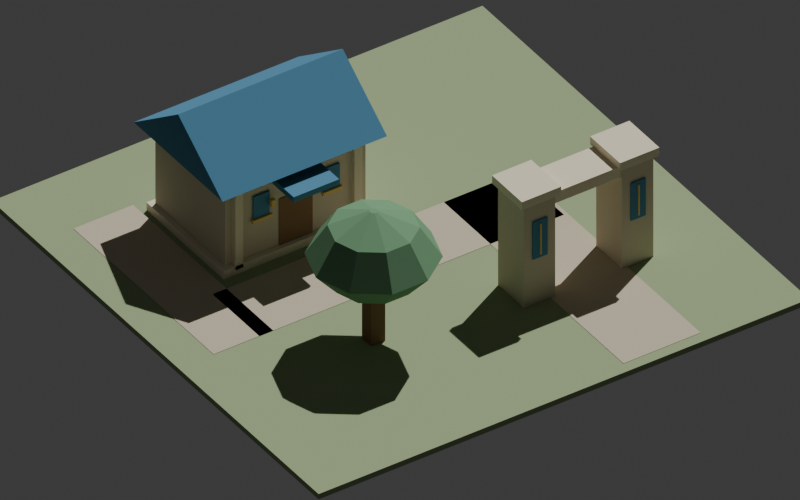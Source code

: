 # Source: golden-proof.blend  (saved by Blender 4.3.34; exported with 4.5.12 LTS)
import bpy
from mathutils import Matrix  # noqa: F401  (used for matrix-valued properties, if any)

bpy.ops.wm.read_factory_settings(use_empty=True)
scene = bpy.context.scene
scene.name = 'Scene'

# ---- collections
col_collection = bpy.data.collections.new('Collection'); scene.collection.children.link(col_collection)
col_terrain = bpy.data.collections.new('terrain'); scene.collection.children.link(col_terrain)
col_west_gate = bpy.data.collections.new('west-gate'); scene.collection.children.link(col_west_gate)
col_civic_proof = bpy.data.collections.new('civic-proof'); scene.collection.children.link(col_civic_proof)
col_garden_tree = bpy.data.collections.new('garden-tree'); scene.collection.children.link(col_garden_tree)

# ---- materials (node trees are filled in below, after node groups)
mat_grass = bpy.data.materials.new('grass')
mat_grass.diffuse_color = (0.34, 0.43, 0.24, 1.0)
mat_paving = bpy.data.materials.new('paving')
mat_paving.diffuse_color = (0.6, 0.53, 0.4, 1.0)
mat_stone = bpy.data.materials.new('stone')
mat_stone.diffuse_color = (0.66, 0.59, 0.45, 1.0)
mat_stonelight = bpy.data.materials.new('stoneLight')
mat_stonelight.diffuse_color = (0.85, 0.77, 0.58, 1.0)
mat_blue = bpy.data.materials.new('blue')
mat_blue.diffuse_color = (0.1, 0.27, 0.42, 1.0)
mat_gold = bpy.data.materials.new('gold')
mat_gold.diffuse_color = (0.83, 0.6, 0.22, 1.0)
mat_wood = bpy.data.materials.new('wood')
mat_wood.diffuse_color = (0.29, 0.18, 0.1, 1.0)
mat_leaf = bpy.data.materials.new('leaf')
mat_leaf.diffuse_color = (0.19, 0.38, 0.21, 1.0)

# ---- material node trees

# ---- world
world_world = bpy.data.worlds.new('World'); scene.world = world_world
world_world.use_nodes = True; world_world.node_tree.nodes.clear()
_N = world_world.node_tree.nodes; _L = world_world.node_tree.links
n0 = _N.new('ShaderNodeOutputWorld'); n0.name = 'World Output'; n0.location = (300, 300)
n1 = _N.new('ShaderNodeBackground'); n1.name = 'Background'; n1.location = (10, 300)
n1.inputs[0].default_value = (0.05088, 0.05088, 0.05088, 1.0)
_L.new(n1.outputs[0], n0.inputs[0])
n0.is_active_output = True
world_world.color = (0.05088, 0.05088, 0.05088)
world_world.sun_shadow_jitter_overblur = 0.0

# ---- cameras
cam_camera_001 = bpy.data.cameras.new('Camera.001')
cam_camera_001.type = 'ORTHO'
cam_camera_001.ortho_scale = 19.0

# ---- lights
light_sun = bpy.data.lights.new('Sun', 'SUN')
light_sun.energy = 3.0

# ---- meshes
me_ground = bpy.data.meshes.new('ground')
me_ground.from_pydata([(0.0, 0.0, -0.16), (14.0, 0.0, -0.16), (0.0, 14.0, -0.16), (14.0, 14.0, -0.16), (0.0, 0.0, 0.0), (14.0, 0.0, 0.0), (0.0, 14.0, 0.0), (14.0, 14.0, 0.0)], [], [(0, 2, 3, 1), (4, 5, 7, 6), (0, 1, 5, 4), (2, 6, 7, 3), (0, 4, 6, 2), (1, 3, 7, 5)])
me_ground.materials.append(mat_grass)
me_ground.update()
me_arrival_avenue = bpy.data.meshes.new('arrival-avenue')
me_arrival_avenue.from_pydata([(2.9, 13.7, 0.01), (5.1, 13.7, 0.01), (5.1, 6.0, 0.01), (2.9, 6.0, 0.01)], [], [(0, 1, 2, 3)])
me_arrival_avenue.materials.append(mat_paving)
me_arrival_avenue.update()
me_forecourt = bpy.data.meshes.new('forecourt')
me_forecourt.from_pydata([(3.0, 6.0, 0.01), (11.7, 6.0, 0.01), (11.7, 8.0, 0.01), (3.0, 8.0, 0.01)], [], [(0, 1, 2, 3)])
me_forecourt.materials.append(mat_paving)
me_forecourt.update()
me_rear_service = bpy.data.meshes.new('rear-service')
me_rear_service.from_pydata([(11.3, 2.0, 0.01), (13.0, 2.0, 0.01), (13.0, 8.0, 0.01), (11.3, 8.0, 0.01)], [], [(0, 1, 2, 3)])
me_rear_service.materials.append(mat_paving)
me_rear_service.update()
me_west_pillar = bpy.data.meshes.new('west-pillar')
me_west_pillar.from_pydata([(2.15, 9.45, 0.0), (3.05, 9.45, 0.0), (2.15, 10.55, 0.0), (3.05, 10.55, 0.0), (2.15, 9.45, 3.0), (3.05, 9.45, 3.0), (2.15, 10.55, 3.0), (3.05, 10.55, 3.0)], [], [(0, 2, 3, 1), (4, 5, 7, 6), (0, 1, 5, 4), (2, 6, 7, 3), (0, 4, 6, 2), (1, 3, 7, 5)])
me_west_pillar.materials.append(mat_stone)
me_west_pillar.update()
me_west_cap = bpy.data.meshes.new('west-cap')
me_west_cap.from_pydata([(2.04, 9.36, 3.0), (3.16, 9.36, 3.0), (2.04, 10.64, 3.0), (3.16, 10.64, 3.0), (2.04, 9.36, 3.24), (3.16, 9.36, 3.24), (2.04, 10.64, 3.24), (3.16, 10.64, 3.24)], [], [(0, 2, 3, 1), (4, 5, 7, 6), (0, 1, 5, 4), (2, 6, 7, 3), (0, 4, 6, 2), (1, 3, 7, 5)])
me_west_cap.materials.append(mat_stonelight)
me_west_cap.update()
me_west_banner = bpy.data.meshes.new('west-banner')
me_west_banner.from_pydata([(2.39, 10.55, 1.35), (2.81, 10.55, 1.35), (2.39, 10.59, 1.35), (2.81, 10.59, 1.35), (2.39, 10.55, 2.45), (2.81, 10.55, 2.45), (2.39, 10.59, 2.45), (2.81, 10.59, 2.45)], [], [(0, 2, 3, 1), (4, 5, 7, 6), (0, 1, 5, 4), (2, 6, 7, 3), (0, 4, 6, 2), (1, 3, 7, 5)])
me_west_banner.materials.append(mat_blue)
me_west_banner.update()
me_west_gold = bpy.data.meshes.new('west-gold')
me_west_gold.from_pydata([(2.58, 10.58, 1.45), (2.62, 10.58, 1.45), (2.58, 10.62, 1.45), (2.62, 10.62, 1.45), (2.58, 10.58, 2.35), (2.62, 10.58, 2.35), (2.58, 10.62, 2.35), (2.62, 10.62, 2.35)], [], [(0, 2, 3, 1), (4, 5, 7, 6), (0, 1, 5, 4), (2, 6, 7, 3), (0, 4, 6, 2), (1, 3, 7, 5)])
me_west_gold.materials.append(mat_gold)
me_west_gold.update()
me_east_pillar = bpy.data.meshes.new('east-pillar')
me_east_pillar.from_pydata([(4.95, 9.45, 0.0), (5.85, 9.45, 0.0), (4.95, 10.55, 0.0), (5.85, 10.55, 0.0), (4.95, 9.45, 3.0), (5.85, 9.45, 3.0), (4.95, 10.55, 3.0), (5.85, 10.55, 3.0)], [], [(0, 2, 3, 1), (4, 5, 7, 6), (0, 1, 5, 4), (2, 6, 7, 3), (0, 4, 6, 2), (1, 3, 7, 5)])
me_east_pillar.materials.append(mat_stone)
me_east_pillar.update()
me_east_cap = bpy.data.meshes.new('east-cap')
me_east_cap.from_pydata([(4.84, 9.36, 3.0), (5.96, 9.36, 3.0), (4.84, 10.64, 3.0), (5.96, 10.64, 3.0), (4.84, 9.36, 3.24), (5.96, 9.36, 3.24), (4.84, 10.64, 3.24), (5.96, 10.64, 3.24)], [], [(0, 2, 3, 1), (4, 5, 7, 6), (0, 1, 5, 4), (2, 6, 7, 3), (0, 4, 6, 2), (1, 3, 7, 5)])
me_east_cap.materials.append(mat_stonelight)
me_east_cap.update()
me_east_banner = bpy.data.meshes.new('east-banner')
me_east_banner.from_pydata([(5.19, 10.55, 1.35), (5.61, 10.55, 1.35), (5.19, 10.59, 1.35), (5.61, 10.59, 1.35), (5.19, 10.55, 2.45), (5.61, 10.55, 2.45), (5.19, 10.59, 2.45), (5.61, 10.59, 2.45)], [], [(0, 2, 3, 1), (4, 5, 7, 6), (0, 1, 5, 4), (2, 6, 7, 3), (0, 4, 6, 2), (1, 3, 7, 5)])
me_east_banner.materials.append(mat_blue)
me_east_banner.update()
me_east_gold = bpy.data.meshes.new('east-gold')
me_east_gold.from_pydata([(5.38, 10.58, 1.45), (5.42, 10.58, 1.45), (5.38, 10.62, 1.45), (5.42, 10.62, 1.45), (5.38, 10.58, 2.35), (5.42, 10.58, 2.35), (5.38, 10.62, 2.35), (5.42, 10.62, 2.35)], [], [(0, 2, 3, 1), (4, 5, 7, 6), (0, 1, 5, 4), (2, 6, 7, 3), (0, 4, 6, 2), (1, 3, 7, 5)])
me_east_gold.materials.append(mat_gold)
me_east_gold.update()
me_open_span = bpy.data.meshes.new('open-span')
me_open_span.from_pydata([(3.025, 9.49, 2.7), (4.975, 9.49, 2.7), (3.025, 10.51, 2.7), (4.975, 10.51, 2.7), (3.025, 9.49, 3.02), (4.975, 9.49, 3.02), (3.025, 10.51, 3.02), (4.975, 10.51, 3.02)], [], [(0, 2, 3, 1), (4, 5, 7, 6), (0, 1, 5, 4), (2, 6, 7, 3), (0, 4, 6, 2), (1, 3, 7, 5)])
me_open_span.materials.append(mat_stonelight)
me_open_span.update()
me_foundation = bpy.data.meshes.new('foundation')
me_foundation.from_pydata([(6.85, 2.35, 0.0), (11.15, 2.35, 0.0), (6.85, 5.65, 0.0), (11.15, 5.65, 0.0), (6.85, 2.35, 0.24), (11.15, 2.35, 0.24), (6.85, 5.65, 0.24), (11.15, 5.65, 0.24)], [], [(0, 2, 3, 1), (4, 5, 7, 6), (0, 1, 5, 4), (2, 6, 7, 3), (0, 4, 6, 2), (1, 3, 7, 5)])
me_foundation.materials.append(mat_stonelight)
me_foundation.update()
me_hall_body = bpy.data.meshes.new('hall-body')
me_hall_body.from_pydata([(7.0, 2.5, 0.12), (11.0, 2.5, 0.12), (7.0, 5.5, 0.12), (11.0, 5.5, 0.12), (7.0, 2.5, 2.52), (11.0, 2.5, 2.52), (7.0, 5.5, 2.52), (11.0, 5.5, 2.52)], [], [(0, 2, 3, 1), (4, 5, 7, 6), (0, 1, 5, 4), (2, 6, 7, 3), (0, 4, 6, 2), (1, 3, 7, 5)])
me_hall_body.materials.append(mat_stone)
me_hall_body.update()
me_pilaster_7_3 = bpy.data.meshes.new('pilaster-7.3')
me_pilaster_7_3.from_pydata([(7.185, 5.43, 0.13), (7.415, 5.43, 0.13), (7.185, 5.65, 0.13), (7.415, 5.65, 0.13), (7.185, 5.43, 2.63), (7.415, 5.43, 2.63), (7.185, 5.65, 2.63), (7.415, 5.65, 2.63)], [], [(0, 2, 3, 1), (4, 5, 7, 6), (0, 1, 5, 4), (2, 6, 7, 3), (0, 4, 6, 2), (1, 3, 7, 5)])
me_pilaster_7_3.materials.append(mat_stonelight)
me_pilaster_7_3.update()
me_pilaster_10_7 = bpy.data.meshes.new('pilaster-10.7')
me_pilaster_10_7.from_pydata([(10.59, 5.43, 0.13), (10.81, 5.43, 0.13), (10.59, 5.65, 0.13), (10.81, 5.65, 0.13), (10.59, 5.43, 2.63), (10.81, 5.43, 2.63), (10.59, 5.65, 2.63), (10.81, 5.65, 2.63)], [], [(0, 2, 3, 1), (4, 5, 7, 6), (0, 1, 5, 4), (2, 6, 7, 3), (0, 4, 6, 2), (1, 3, 7, 5)])
me_pilaster_10_7.materials.append(mat_stonelight)
me_pilaster_10_7.update()
me_door = bpy.data.meshes.new('door')
me_door.from_pydata([(8.525, 5.495, 0.11), (9.475, 5.495, 0.11), (8.525, 5.525, 0.11), (9.475, 5.525, 0.11), (8.525, 5.495, 1.61), (9.475, 5.495, 1.61), (8.525, 5.525, 1.61), (9.475, 5.525, 1.61)], [], [(0, 2, 3, 1), (4, 5, 7, 6), (0, 1, 5, 4), (2, 6, 7, 3), (0, 4, 6, 2), (1, 3, 7, 5)])
me_door.materials.append(mat_wood)
me_door.update()
me_window_8 = bpy.data.meshes.new('window-8')
me_window_8.from_pydata([(7.77, 5.505, 1.29), (8.23, 5.505, 1.29), (7.77, 5.555, 1.29), (8.23, 5.555, 1.29), (7.77, 5.505, 1.99), (8.23, 5.505, 1.99), (7.77, 5.555, 1.99), (8.23, 5.555, 1.99)], [], [(0, 2, 3, 1), (4, 5, 7, 6), (0, 1, 5, 4), (2, 6, 7, 3), (0, 4, 6, 2), (1, 3, 7, 5)])
me_window_8.materials.append(mat_blue)
me_window_8.update()
me_window_trim_8 = bpy.data.meshes.new('window-trim-8')
me_window_trim_8.from_pydata([(7.72, 5.53, 1.245), (8.28, 5.53, 1.245), (7.72, 5.61, 1.245), (8.28, 5.61, 1.245), (7.72, 5.53, 1.335), (8.28, 5.53, 1.335), (7.72, 5.61, 1.335), (8.28, 5.61, 1.335)], [], [(0, 2, 3, 1), (4, 5, 7, 6), (0, 1, 5, 4), (2, 6, 7, 3), (0, 4, 6, 2), (1, 3, 7, 5)])
me_window_trim_8.materials.append(mat_gold)
me_window_trim_8.update()
me_window_10 = bpy.data.meshes.new('window-10')
me_window_10.from_pydata([(9.77, 5.505, 1.29), (10.23, 5.505, 1.29), (9.77, 5.555, 1.29), (10.23, 5.555, 1.29), (9.77, 5.505, 1.99), (10.23, 5.505, 1.99), (9.77, 5.555, 1.99), (10.23, 5.555, 1.99)], [], [(0, 2, 3, 1), (4, 5, 7, 6), (0, 1, 5, 4), (2, 6, 7, 3), (0, 4, 6, 2), (1, 3, 7, 5)])
me_window_10.materials.append(mat_blue)
me_window_10.update()
me_window_trim_10 = bpy.data.meshes.new('window-trim-10')
me_window_trim_10.from_pydata([(9.72, 5.53, 1.245), (10.28, 5.53, 1.245), (9.72, 5.61, 1.245), (10.28, 5.61, 1.245), (9.72, 5.53, 1.335), (10.28, 5.53, 1.335), (9.72, 5.61, 1.335), (10.28, 5.61, 1.335)], [], [(0, 2, 3, 1), (4, 5, 7, 6), (0, 1, 5, 4), (2, 6, 7, 3), (0, 4, 6, 2), (1, 3, 7, 5)])
me_window_trim_10.materials.append(mat_gold)
me_window_trim_10.update()
me_hall_roof = bpy.data.meshes.new('hall-roof')
me_hall_roof.from_pydata([(6.65, 2.1, 2.54), (11.35, 2.1, 2.54), (6.65, 5.9, 2.54), (11.35, 5.9, 2.54), (6.65, 4.0, 3.95), (11.35, 4.0, 3.95)], [], [(0, 1, 5, 4), (2, 4, 5, 3), (0, 4, 2), (1, 3, 5)])
me_hall_roof.materials.append(mat_blue)
me_hall_roof.update()
me_entrance_awning = bpy.data.meshes.new('entrance-awning')
me_entrance_awning.from_pydata([(8.35, 5.4, 2.12), (9.65, 5.4, 2.12), (8.35, 6.4, 2.12), (9.65, 6.4, 2.12), (8.35, 5.4, 2.28), (9.65, 5.4, 2.28), (8.35, 6.4, 2.28), (9.65, 6.4, 2.28)], [], [(0, 2, 3, 1), (4, 5, 7, 6), (0, 1, 5, 4), (2, 6, 7, 3), (0, 4, 6, 2), (1, 3, 7, 5)])
me_entrance_awning.materials.append(mat_blue)
me_entrance_awning.update()
me_lamp_source = bpy.data.meshes.new('lamp-source')
me_lamp_source.from_pydata([(9.69, 5.6, 1.6), (9.81, 5.6, 1.6), (9.69, 5.7, 1.6), (9.81, 5.7, 1.6), (9.69, 5.6, 1.8), (9.81, 5.6, 1.8), (9.69, 5.7, 1.8), (9.81, 5.7, 1.8)], [], [(0, 2, 3, 1), (4, 5, 7, 6), (0, 1, 5, 4), (2, 6, 7, 3), (0, 4, 6, 2), (1, 3, 7, 5)])
me_lamp_source.materials.append(mat_gold)
me_lamp_source.update()
me_trunk = bpy.data.meshes.new('trunk')
me_trunk.from_pydata([(9.3, 9.4, 0.0), (9.7, 9.4, 0.0), (9.3, 9.8, 0.0), (9.7, 9.8, 0.0), (9.3, 9.4, 2.0), (9.7, 9.4, 2.0), (9.3, 9.8, 2.0), (9.7, 9.8, 2.0)], [], [(0, 2, 3, 1), (4, 5, 7, 6), (0, 1, 5, 4), (2, 6, 7, 3), (0, 4, 6, 2), (1, 3, 7, 5)])
me_trunk.materials.append(mat_wood)
me_trunk.update()
me_canopy = bpy.data.meshes.new('canopy')
me_canopy.from_pydata([(10.55, 9.6, 1.8), (10.35, 10.22, 1.8), (9.824, 10.6, 1.8), (9.176, 10.6, 1.8), (8.651, 10.22, 1.8), (8.45, 9.6, 1.8), (8.651, 8.983, 1.8), (9.176, 8.601, 1.8), (9.824, 8.601, 1.8), (10.35, 8.983, 1.8), (11.15, 9.6, 2.5), (10.83, 10.57, 2.5), (10.01, 11.17, 2.5), (8.99, 11.17, 2.5), (8.165, 10.57, 2.5), (7.85, 9.6, 2.5), (8.165, 8.63, 2.5), (8.99, 8.031, 2.5), (10.01, 8.031, 2.5), (10.83, 8.63, 2.5), (10.6, 9.6, 3.35), (10.39, 10.25, 3.35), (9.84, 10.65, 3.35), (9.16, 10.65, 3.35), (8.61, 10.25, 3.35), (8.4, 9.6, 3.35), (8.61, 8.953, 3.35), (9.16, 8.554, 3.35), (9.84, 8.554, 3.35), (10.39, 8.953, 3.35), (9.6, 9.6, 3.8), (9.581, 9.659, 3.8), (9.531, 9.695, 3.8), (9.469, 9.695, 3.8), (9.419, 9.659, 3.8), (9.4, 9.6, 3.8), (9.419, 9.541, 3.8), (9.469, 9.505, 3.8), (9.531, 9.505, 3.8), (9.581, 9.541, 3.8)], [], [(0, 1, 11, 10), (1, 2, 12, 11), (2, 3, 13, 12), (3, 4, 14, 13), (4, 5, 15, 14), (5, 6, 16, 15), (6, 7, 17, 16), (7, 8, 18, 17), (8, 9, 19, 18), (9, 0, 10, 19), (10, 11, 21, 20), (11, 12, 22, 21), (12, 13, 23, 22), (13, 14, 24, 23), (14, 15, 25, 24), (15, 16, 26, 25), (16, 17, 27, 26), (17, 18, 28, 27), (18, 19, 29, 28), (19, 10, 20, 29), (20, 21, 31, 30), (21, 22, 32, 31), (22, 23, 33, 32), (23, 24, 34, 33), (24, 25, 35, 34), (25, 26, 36, 35), (26, 27, 37, 36), (27, 28, 38, 37), (28, 29, 39, 38), (29, 20, 30, 39), (9, 8, 7, 6, 5, 4, 3, 2, 1, 0), (30, 31, 32, 33, 34, 35, 36, 37, 38, 39)])
me_canopy.materials.append(mat_leaf)
me_canopy.update()

# ---- objects
ob_gameplaycamera = bpy.data.objects.new('GameplayCamera', cam_camera_001)
ob_sun = bpy.data.objects.new('Sun', light_sun)
ob_ground = bpy.data.objects.new('ground', me_ground)
ob_arrival_avenue = bpy.data.objects.new('arrival-avenue', me_arrival_avenue)
ob_forecourt = bpy.data.objects.new('forecourt', me_forecourt)
ob_rear_service = bpy.data.objects.new('rear-service', me_rear_service)
ob_west_pillar = bpy.data.objects.new('west-pillar', me_west_pillar)
ob_west_cap = bpy.data.objects.new('west-cap', me_west_cap)
ob_west_banner = bpy.data.objects.new('west-banner', me_west_banner)
ob_west_gold = bpy.data.objects.new('west-gold', me_west_gold)
ob_east_pillar = bpy.data.objects.new('east-pillar', me_east_pillar)
ob_east_cap = bpy.data.objects.new('east-cap', me_east_cap)
ob_east_banner = bpy.data.objects.new('east-banner', me_east_banner)
ob_east_gold = bpy.data.objects.new('east-gold', me_east_gold)
ob_open_span = bpy.data.objects.new('open-span', me_open_span)
ob_gate_passage = bpy.data.objects.new('gate-passage', None)
ob_gate_approach = bpy.data.objects.new('gate-approach', None)
ob_foundation = bpy.data.objects.new('foundation', me_foundation)
ob_hall_body = bpy.data.objects.new('hall-body', me_hall_body)
ob_pilaster_7_3 = bpy.data.objects.new('pilaster-7.3', me_pilaster_7_3)
ob_pilaster_10_7 = bpy.data.objects.new('pilaster-10.7', me_pilaster_10_7)
ob_door = bpy.data.objects.new('door', me_door)
ob_window_8 = bpy.data.objects.new('window-8', me_window_8)
ob_window_trim_8 = bpy.data.objects.new('window-trim-8', me_window_trim_8)
ob_window_10 = bpy.data.objects.new('window-10', me_window_10)
ob_window_trim_10 = bpy.data.objects.new('window-trim-10', me_window_trim_10)
ob_hall_roof = bpy.data.objects.new('hall-roof', me_hall_roof)
ob_entrance_awning = bpy.data.objects.new('entrance-awning', me_entrance_awning)
ob_hall_entrance = bpy.data.objects.new('hall-entrance', None)
ob_hall_approach = bpy.data.objects.new('hall-approach', None)
ob_entry_lamp = bpy.data.objects.new('entry-lamp', None)
ob_lamp_source = bpy.data.objects.new('lamp-source', me_lamp_source)
ob_trunk = bpy.data.objects.new('trunk', me_trunk)
ob_canopy = bpy.data.objects.new('canopy', me_canopy)

# ---- transforms, parenting, visibility, modifiers, constraints
ob_gameplaycamera.location = (20.35, 27.02, 17.92)
ob_gameplaycamera.rotation_euler = (0.9306, -2.597e-08, 2.554)
ob_sun.location = (4.0, 1.0, 15.0)
ob_sun.rotation_euler = (0.5, -0.3, -0.6)
ob_ground.location = (0.0, 0.0, 0.0)
ob_arrival_avenue.location = (0.0, 0.0, 0.0)
ob_forecourt.location = (0.0, 0.0, 0.0)
ob_rear_service.location = (0.0, 0.0, 0.0)
ob_west_pillar.location = (0.0, 0.0, 0.0)
ob_west_cap.location = (0.0, 0.0, 0.0)
ob_west_banner.location = (0.0, 0.0, 0.0)
ob_west_gold.location = (0.0, 0.0, 0.0)
ob_east_pillar.location = (0.0, 0.0, 0.0)
ob_east_cap.location = (0.0, 0.0, 0.0)
ob_east_banner.location = (0.0, 0.0, 0.0)
ob_east_gold.location = (0.0, 0.0, 0.0)
ob_open_span.location = (0.0, 0.0, 0.0)
ob_gate_passage.location = (4.0, 10.0, 0.0)
ob_gate_passage.empty_display_type = 'SPHERE'
ob_gate_passage.empty_display_size = 0.15
ob_gate_approach.location = (4.0, 11.1, 0.0)
ob_gate_approach.empty_display_type = 'SPHERE'
ob_gate_approach.empty_display_size = 0.15
ob_foundation.location = (0.0, 0.0, 0.0)
ob_hall_body.location = (0.0, 0.0, 0.0)
ob_pilaster_7_3.location = (0.0, 0.0, 0.0)
ob_pilaster_10_7.location = (0.0, 0.0, 0.0)
ob_door.location = (0.0, 0.0, 0.0)
ob_window_8.location = (0.0, 0.0, 0.0)
ob_window_trim_8.location = (0.0, 0.0, 0.0)
ob_window_10.location = (0.0, 0.0, 0.0)
ob_window_trim_10.location = (0.0, 0.0, 0.0)
ob_hall_roof.location = (0.0, 0.0, 0.0)
ob_entrance_awning.location = (0.0, 0.0, 0.0)
ob_hall_entrance.location = (9.0, 5.68, 0.0)
ob_hall_entrance.empty_display_type = 'SPHERE'
ob_hall_entrance.empty_display_size = 0.15
ob_hall_approach.location = (9.0, 6.65, 0.0)
ob_hall_approach.empty_display_type = 'SPHERE'
ob_hall_approach.empty_display_size = 0.15
ob_entry_lamp.location = (9.75, 5.62, 1.7)
ob_entry_lamp.empty_display_type = 'SPHERE'
ob_entry_lamp.empty_display_size = 0.15
ob_lamp_source.location = (0.0, 0.0, 0.0)
ob_trunk.location = (0.0, 0.0, 0.0)
ob_canopy.location = (0.0, 0.0, 0.0)

# ---- collection membership
col_collection.objects.link(ob_gameplaycamera)
col_collection.objects.link(ob_sun)
col_terrain.objects.link(ob_ground)
col_terrain.objects.link(ob_arrival_avenue)
col_terrain.objects.link(ob_forecourt)
col_terrain.objects.link(ob_rear_service)
col_west_gate.objects.link(ob_west_pillar)
col_west_gate.objects.link(ob_west_cap)
col_west_gate.objects.link(ob_west_banner)
col_west_gate.objects.link(ob_west_gold)
col_west_gate.objects.link(ob_east_pillar)
col_west_gate.objects.link(ob_east_cap)
col_west_gate.objects.link(ob_east_banner)
col_west_gate.objects.link(ob_east_gold)
col_west_gate.objects.link(ob_open_span)
col_west_gate.objects.link(ob_gate_passage)
col_west_gate.objects.link(ob_gate_approach)
col_civic_proof.objects.link(ob_foundation)
col_civic_proof.objects.link(ob_hall_body)
col_civic_proof.objects.link(ob_pilaster_7_3)
col_civic_proof.objects.link(ob_pilaster_10_7)
col_civic_proof.objects.link(ob_door)
col_civic_proof.objects.link(ob_window_8)
col_civic_proof.objects.link(ob_window_trim_8)
col_civic_proof.objects.link(ob_window_10)
col_civic_proof.objects.link(ob_window_trim_10)
col_civic_proof.objects.link(ob_hall_roof)
col_civic_proof.objects.link(ob_entrance_awning)
col_civic_proof.objects.link(ob_hall_entrance)
col_civic_proof.objects.link(ob_hall_approach)
col_civic_proof.objects.link(ob_entry_lamp)
col_civic_proof.objects.link(ob_lamp_source)
col_garden_tree.objects.link(ob_trunk)
col_garden_tree.objects.link(ob_canopy)

# ---- scene / render settings (as saved in the file)
scene.camera = ob_gameplaycamera
scene.frame_start = 1; scene.frame_end = 250; scene.frame_set(1)
scene.render.engine = 'BLENDER_EEVEE_NEXT'
scene.render.resolution_x = 1280
scene.render.resolution_y = 800
bpy.context.view_layer.update()
